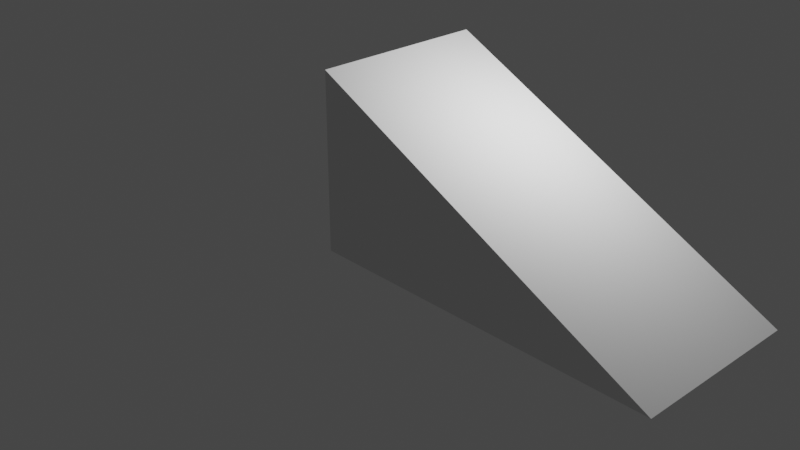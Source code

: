 # Source: triangle.blend  (saved by Blender 3.0.42; exported with 4.5.12 LTS)
import bpy
from mathutils import Matrix  # noqa: F401  (used for matrix-valued properties, if any)

bpy.ops.wm.read_factory_settings(use_empty=True)
scene = bpy.context.scene
scene.name = 'Scene'

# ---- collections
col_collection = bpy.data.collections.new('Collection'); scene.collection.children.link(col_collection)

# ---- world
world_world = bpy.data.worlds.new('World'); scene.world = world_world
world_world.use_nodes = True; world_world.node_tree.nodes.clear()
_N = world_world.node_tree.nodes; _L = world_world.node_tree.links
n0 = _N.new('ShaderNodeOutputWorld'); n0.name = 'World Output'; n0.location = (300, 300)
n1 = _N.new('ShaderNodeBackground'); n1.name = 'Background'; n1.location = (10, 300)
n1.inputs[0].default_value = (0.05088, 0.05088, 0.05088, 1.0)
_L.new(n1.outputs[0], n0.inputs[0])
n0.is_active_output = True
world_world.color = (0.05088, 0.05088, 0.05088)
world_world.use_sun_shadow = False
world_world.sun_shadow_jitter_overblur = 0.0

# ---- cameras
cam_camera = bpy.data.cameras.new('Camera')
cam_camera.clip_end = 100.0
cam_camera.ortho_scale = 7.314

# ---- lights
light_light = bpy.data.lights.new('Light', 'POINT')
light_light.transmission_factor = 0.0
light_light.energy = 1000.0
light_light.shadow_soft_size = 0.1
light_light.shadow_maximum_resolution = 0.006
light_light.use_absolute_resolution = True

# ---- meshes
me_cube_001 = bpy.data.meshes.new('Cube.001')
me_cube_001.from_pydata([(-1.0, -2.0, -1.0), (-1.0, -2.0, 3.0), (-1.0, 2.0, -1.0), (-1.0, 2.0, 3.0), (1.0, -2.0, -1.0), (7.142, -2.0, -1.0), (1.0, 2.0, -1.0), (7.142, 2.0, -1.0)], [], [(0, 1, 3, 2), (2, 3, 7, 6), (6, 7, 5, 4), (4, 5, 1, 0), (2, 6, 4, 0), (7, 3, 1, 5)])
_uv = me_cube_001.uv_layers.new(name='UVMap')
_uv.uv.foreach_set('vector', [0.375, 0.0, 0.625, 0.0, 0.625, 0.25, 0.375, 0.25, 0.375, 0.25, 0.625, 0.25, 0.625, 0.5, 0.375, 0.5, 0.375, 0.5, 0.625, 0.5, 0.625, 0.75, 0.375, 0.75, 0.375, 0.75, 0.625, 0.75, 0.625, 1.0, 0.375, 1.0, 0.125, 0.5, 0.375, 0.5, 0.375, 0.75, 0.125, 0.75, 0.625, 0.5, 0.875, 0.5, 0.875, 0.75, 0.625, 0.75])
me_cube_001.use_remesh_fix_poles = True
me_cube_001.use_remesh_preserve_attributes = False
me_cube_001.update()

# ---- objects
ob_light = bpy.data.objects.new('Light', light_light)
ob_camera = bpy.data.objects.new('Camera', cam_camera)
ob_cube = bpy.data.objects.new('Cube', me_cube_001)

# ---- transforms, parenting, visibility, modifiers, constraints
ob_light.location = (4.076, 1.005, 5.904)
ob_light.rotation_euler = (0.6503, 0.05522, 1.866)
ob_light.lock_rotations_4d = False
ob_light.empty_display_type = 'ARROWS'
ob_light.color = (0.0, 0.0, 0.0, 0.0)
ob_light.lineart.crease_threshold = 0.0
ob_camera.location = (16.16, -15.22, 10.97)
ob_camera.rotation_euler = (1.109, 5.573e-09, 0.8149)
ob_camera.lock_rotations_4d = False
ob_camera.empty_display_type = 'ARROWS'
ob_camera.color = (0.0, 0.0, 0.0, 0.0)
ob_camera.display_type = 'WIRE'
ob_camera.lineart.crease_threshold = 0.0
ob_cube.location = (1.0, 0.0, 1.0)

# ---- collection membership
col_collection.objects.link(ob_light)
col_collection.objects.link(ob_camera)
col_collection.objects.link(ob_cube)

# ---- scene / render settings (as saved in the file)
scene.camera = ob_camera
scene.frame_start = 1; scene.frame_end = 250; scene.frame_set(1)
scene.render.engine = 'BLENDER_EEVEE_NEXT'
scene.cycles.sampling_pattern = 'TABULATED_SOBOL'
scene.cycles.use_light_tree = False
scene.view_settings.view_transform = 'Filmic'
bpy.context.view_layer.update()
